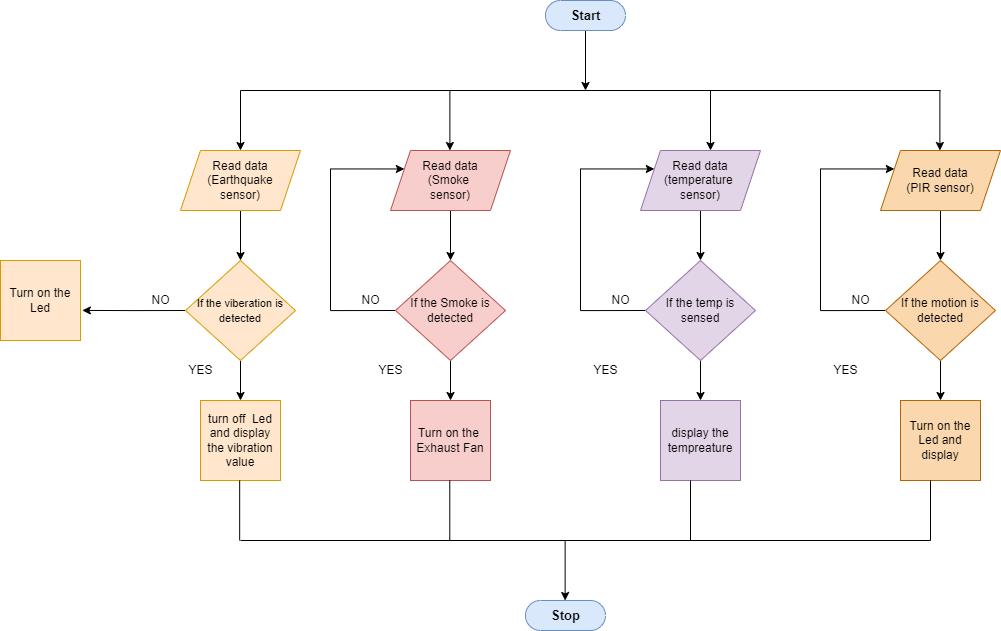

The diagram above was exported from draw.io. Its source (the exported page's mxGraphModel, read from the mxfile embedded in the PNG):
<mxGraphModel dx="2272" dy="805" grid="1" gridSize="10" guides="1" tooltips="1" connect="1" arrows="1" fold="1" page="1" pageScale="1" pageWidth="850" pageHeight="1100" math="0" shadow="0">
  <root>
    <mxCell id="0" />
    <mxCell id="1" parent="0" />
    <mxCell id="Ger2hxI8jw80ASqDXVXg-2" style="edgeStyle=orthogonalEdgeStyle;rounded=0;orthogonalLoop=1;jettySize=auto;html=1;exitX=0.5;exitY=1;exitDx=0;exitDy=0;exitPerimeter=0;" parent="1" edge="1">
      <mxGeometry relative="1" as="geometry">
        <mxPoint x="20" y="170" as="sourcePoint" />
        <mxPoint x="20" y="170" as="targetPoint" />
      </mxGeometry>
    </mxCell>
    <mxCell id="Ger2hxI8jw80ASqDXVXg-8" style="edgeStyle=orthogonalEdgeStyle;rounded=0;orthogonalLoop=1;jettySize=auto;html=1;exitX=0.5;exitY=0.5;exitDx=0;exitDy=15;exitPerimeter=0;" parent="1" source="Ger2hxI8jw80ASqDXVXg-3" edge="1">
      <mxGeometry relative="1" as="geometry">
        <mxPoint x="385" y="120" as="targetPoint" />
      </mxGeometry>
    </mxCell>
    <mxCell id="Ger2hxI8jw80ASqDXVXg-3" value="&lt;b&gt;&lt;font style=&quot;font-size: 13px&quot;&gt;Start&lt;/font&gt;&lt;/b&gt;" style="html=1;dashed=0;whitespace=wrap;shape=mxgraph.dfd.start;fillColor=#dae8fc;strokeColor=#6c8ebf;" parent="1" vertex="1">
      <mxGeometry x="345" y="30" width="80" height="30" as="geometry" />
    </mxCell>
    <mxCell id="Ger2hxI8jw80ASqDXVXg-7" value="" style="endArrow=none;html=1;rounded=0;" parent="1" edge="1">
      <mxGeometry width="50" height="50" relative="1" as="geometry">
        <mxPoint x="40" y="120" as="sourcePoint" />
        <mxPoint x="740" y="120" as="targetPoint" />
      </mxGeometry>
    </mxCell>
    <mxCell id="Ger2hxI8jw80ASqDXVXg-18" style="edgeStyle=orthogonalEdgeStyle;rounded=0;orthogonalLoop=1;jettySize=auto;html=1;exitX=0.5;exitY=1;exitDx=0;exitDy=0;entryX=0.5;entryY=0;entryDx=0;entryDy=0;" parent="1" source="Ger2hxI8jw80ASqDXVXg-11" target="Ger2hxI8jw80ASqDXVXg-14" edge="1">
      <mxGeometry relative="1" as="geometry" />
    </mxCell>
    <mxCell id="x-eNUhzRDecbB24bW5mY-3" style="edgeStyle=orthogonalEdgeStyle;rounded=0;orthogonalLoop=1;jettySize=auto;html=1;exitX=0;exitY=0.5;exitDx=0;exitDy=0;entryX=1.023;entryY=0.624;entryDx=0;entryDy=0;entryPerimeter=0;fontSize=11;" edge="1" parent="1" source="Ger2hxI8jw80ASqDXVXg-11" target="x-eNUhzRDecbB24bW5mY-2">
      <mxGeometry relative="1" as="geometry" />
    </mxCell>
    <mxCell id="Ger2hxI8jw80ASqDXVXg-11" value="&lt;font style=&quot;font-size: 11px&quot;&gt;If the viberation is detected&lt;/font&gt;" style="rhombus;whiteSpace=wrap;html=1;fillColor=#ffe6cc;strokeColor=#d79b00;" parent="1" vertex="1">
      <mxGeometry x="-15" y="290" width="110" height="100" as="geometry" />
    </mxCell>
    <mxCell id="Ger2hxI8jw80ASqDXVXg-12" style="edgeStyle=orthogonalEdgeStyle;rounded=0;orthogonalLoop=1;jettySize=auto;html=1;exitX=0.5;exitY=1;exitDx=0;exitDy=0;entryX=0.5;entryY=0;entryDx=0;entryDy=0;" parent="1" source="Ger2hxI8jw80ASqDXVXg-13" target="Ger2hxI8jw80ASqDXVXg-11" edge="1">
      <mxGeometry relative="1" as="geometry" />
    </mxCell>
    <mxCell id="Ger2hxI8jw80ASqDXVXg-13" value="Read data&lt;br&gt;(Earthquake&lt;br&gt;sensor)" style="shape=parallelogram;perimeter=parallelogramPerimeter;whiteSpace=wrap;html=1;fixedSize=1;fillColor=#ffe6cc;strokeColor=#d79b00;" parent="1" vertex="1">
      <mxGeometry x="-20" y="180" width="120" height="60" as="geometry" />
    </mxCell>
    <mxCell id="Ger2hxI8jw80ASqDXVXg-14" value="turn off&amp;nbsp; Led and display the vibration value" style="whiteSpace=wrap;html=1;aspect=fixed;fillColor=#ffe6cc;strokeColor=#d79b00;" parent="1" vertex="1">
      <mxGeometry y="430" width="80" height="80" as="geometry" />
    </mxCell>
    <mxCell id="Ger2hxI8jw80ASqDXVXg-16" value="NO" style="text;html=1;align=center;verticalAlign=middle;resizable=0;points=[];autosize=1;strokeColor=none;fillColor=none;" parent="1" vertex="1">
      <mxGeometry x="-55" y="320" width="30" height="20" as="geometry" />
    </mxCell>
    <mxCell id="Ger2hxI8jw80ASqDXVXg-19" value="YES" style="text;html=1;align=center;verticalAlign=middle;resizable=0;points=[];autosize=1;strokeColor=none;fillColor=none;" parent="1" vertex="1">
      <mxGeometry x="-20" y="390" width="40" height="20" as="geometry" />
    </mxCell>
    <mxCell id="Ger2hxI8jw80ASqDXVXg-20" value="" style="endArrow=classic;html=1;rounded=0;" parent="1" edge="1">
      <mxGeometry width="50" height="50" relative="1" as="geometry">
        <mxPoint x="40" y="120" as="sourcePoint" />
        <mxPoint x="40" y="180" as="targetPoint" />
      </mxGeometry>
    </mxCell>
    <mxCell id="Ger2hxI8jw80ASqDXVXg-22" style="edgeStyle=orthogonalEdgeStyle;rounded=0;orthogonalLoop=1;jettySize=auto;html=1;exitX=0;exitY=0.5;exitDx=0;exitDy=0;entryX=0;entryY=0.25;entryDx=0;entryDy=0;" parent="1" source="Ger2hxI8jw80ASqDXVXg-23" target="Ger2hxI8jw80ASqDXVXg-25" edge="1">
      <mxGeometry relative="1" as="geometry">
        <Array as="points">
          <mxPoint x="130" y="340" />
          <mxPoint x="130" y="199" />
        </Array>
      </mxGeometry>
    </mxCell>
    <mxCell id="Ger2hxI8jw80ASqDXVXg-29" style="edgeStyle=orthogonalEdgeStyle;rounded=0;orthogonalLoop=1;jettySize=auto;html=1;exitX=0.5;exitY=1;exitDx=0;exitDy=0;entryX=0.5;entryY=0;entryDx=0;entryDy=0;" parent="1" source="Ger2hxI8jw80ASqDXVXg-23" target="Ger2hxI8jw80ASqDXVXg-26" edge="1">
      <mxGeometry relative="1" as="geometry" />
    </mxCell>
    <mxCell id="Ger2hxI8jw80ASqDXVXg-23" value="If the Smoke is detected" style="rhombus;whiteSpace=wrap;html=1;fillColor=#f8cecc;strokeColor=#b85450;" parent="1" vertex="1">
      <mxGeometry x="195" y="290" width="110" height="100" as="geometry" />
    </mxCell>
    <mxCell id="Ger2hxI8jw80ASqDXVXg-24" style="edgeStyle=orthogonalEdgeStyle;rounded=0;orthogonalLoop=1;jettySize=auto;html=1;exitX=0.5;exitY=1;exitDx=0;exitDy=0;entryX=0.5;entryY=0;entryDx=0;entryDy=0;" parent="1" source="Ger2hxI8jw80ASqDXVXg-25" target="Ger2hxI8jw80ASqDXVXg-23" edge="1">
      <mxGeometry relative="1" as="geometry" />
    </mxCell>
    <mxCell id="Ger2hxI8jw80ASqDXVXg-25" value="Read data&lt;br&gt;(Smoke&amp;nbsp;&lt;br&gt;sensor)" style="shape=parallelogram;perimeter=parallelogramPerimeter;whiteSpace=wrap;html=1;fixedSize=1;fillColor=#f8cecc;strokeColor=#b85450;" parent="1" vertex="1">
      <mxGeometry x="190" y="180" width="120" height="60" as="geometry" />
    </mxCell>
    <mxCell id="Ger2hxI8jw80ASqDXVXg-26" value="Turn on the&amp;nbsp; Exhaust Fan" style="whiteSpace=wrap;html=1;aspect=fixed;fillColor=#f8cecc;strokeColor=#b85450;" parent="1" vertex="1">
      <mxGeometry x="210" y="430" width="80" height="80" as="geometry" />
    </mxCell>
    <mxCell id="Ger2hxI8jw80ASqDXVXg-27" value="YES" style="text;html=1;align=center;verticalAlign=middle;resizable=0;points=[];autosize=1;strokeColor=none;fillColor=none;" parent="1" vertex="1">
      <mxGeometry x="170" y="390" width="40" height="20" as="geometry" />
    </mxCell>
    <mxCell id="Ger2hxI8jw80ASqDXVXg-28" value="NO" style="text;html=1;align=center;verticalAlign=middle;resizable=0;points=[];autosize=1;strokeColor=none;fillColor=none;" parent="1" vertex="1">
      <mxGeometry x="155" y="320" width="30" height="20" as="geometry" />
    </mxCell>
    <mxCell id="Ger2hxI8jw80ASqDXVXg-30" value="" style="endArrow=classic;html=1;rounded=0;" parent="1" edge="1">
      <mxGeometry width="50" height="50" relative="1" as="geometry">
        <mxPoint x="249.38" y="120" as="sourcePoint" />
        <mxPoint x="249.38" y="180" as="targetPoint" />
      </mxGeometry>
    </mxCell>
    <mxCell id="Ger2hxI8jw80ASqDXVXg-32" style="edgeStyle=orthogonalEdgeStyle;rounded=0;orthogonalLoop=1;jettySize=auto;html=1;exitX=0;exitY=0.5;exitDx=0;exitDy=0;entryX=0;entryY=0.25;entryDx=0;entryDy=0;" parent="1" source="Ger2hxI8jw80ASqDXVXg-33" target="Ger2hxI8jw80ASqDXVXg-35" edge="1">
      <mxGeometry relative="1" as="geometry">
        <Array as="points">
          <mxPoint x="380" y="340" />
          <mxPoint x="380" y="199" />
        </Array>
      </mxGeometry>
    </mxCell>
    <mxCell id="Ger2hxI8jw80ASqDXVXg-39" style="edgeStyle=orthogonalEdgeStyle;rounded=0;orthogonalLoop=1;jettySize=auto;html=1;exitX=0.5;exitY=1;exitDx=0;exitDy=0;entryX=0.5;entryY=0;entryDx=0;entryDy=0;" parent="1" source="Ger2hxI8jw80ASqDXVXg-33" target="Ger2hxI8jw80ASqDXVXg-36" edge="1">
      <mxGeometry relative="1" as="geometry" />
    </mxCell>
    <mxCell id="Ger2hxI8jw80ASqDXVXg-33" value="If the temp is sensed" style="rhombus;whiteSpace=wrap;html=1;fillColor=#e1d5e7;strokeColor=#9673a6;" parent="1" vertex="1">
      <mxGeometry x="445" y="290" width="110" height="100" as="geometry" />
    </mxCell>
    <mxCell id="Ger2hxI8jw80ASqDXVXg-34" style="edgeStyle=orthogonalEdgeStyle;rounded=0;orthogonalLoop=1;jettySize=auto;html=1;exitX=0.5;exitY=1;exitDx=0;exitDy=0;entryX=0.5;entryY=0;entryDx=0;entryDy=0;" parent="1" source="Ger2hxI8jw80ASqDXVXg-35" target="Ger2hxI8jw80ASqDXVXg-33" edge="1">
      <mxGeometry relative="1" as="geometry" />
    </mxCell>
    <mxCell id="Ger2hxI8jw80ASqDXVXg-35" value="Read data&lt;br&gt;(temperature&amp;nbsp;&lt;br&gt;sensor)" style="shape=parallelogram;perimeter=parallelogramPerimeter;whiteSpace=wrap;html=1;fixedSize=1;fillColor=#e1d5e7;strokeColor=#9673a6;" parent="1" vertex="1">
      <mxGeometry x="440" y="180" width="120" height="60" as="geometry" />
    </mxCell>
    <mxCell id="Ger2hxI8jw80ASqDXVXg-36" value="display the tempreature" style="whiteSpace=wrap;html=1;aspect=fixed;fillColor=#e1d5e7;strokeColor=#9673a6;" parent="1" vertex="1">
      <mxGeometry x="460" y="430" width="80" height="80" as="geometry" />
    </mxCell>
    <mxCell id="Ger2hxI8jw80ASqDXVXg-37" value="YES" style="text;html=1;align=center;verticalAlign=middle;resizable=0;points=[];autosize=1;strokeColor=none;fillColor=none;" parent="1" vertex="1">
      <mxGeometry x="385" y="390" width="40" height="20" as="geometry" />
    </mxCell>
    <mxCell id="Ger2hxI8jw80ASqDXVXg-38" value="NO" style="text;html=1;align=center;verticalAlign=middle;resizable=0;points=[];autosize=1;strokeColor=none;fillColor=none;" parent="1" vertex="1">
      <mxGeometry x="405" y="320" width="30" height="20" as="geometry" />
    </mxCell>
    <mxCell id="Ger2hxI8jw80ASqDXVXg-40" value="" style="endArrow=classic;html=1;rounded=0;" parent="1" edge="1">
      <mxGeometry width="50" height="50" relative="1" as="geometry">
        <mxPoint x="510.0000000000001" y="120" as="sourcePoint" />
        <mxPoint x="510.0000000000001" y="180" as="targetPoint" />
      </mxGeometry>
    </mxCell>
    <mxCell id="Ger2hxI8jw80ASqDXVXg-50" style="edgeStyle=orthogonalEdgeStyle;rounded=0;orthogonalLoop=1;jettySize=auto;html=1;exitX=0;exitY=0.5;exitDx=0;exitDy=0;entryX=0;entryY=0.25;entryDx=0;entryDy=0;" parent="1" source="Ger2hxI8jw80ASqDXVXg-52" target="Ger2hxI8jw80ASqDXVXg-54" edge="1">
      <mxGeometry relative="1" as="geometry">
        <Array as="points">
          <mxPoint x="620" y="340" />
          <mxPoint x="620" y="199" />
        </Array>
      </mxGeometry>
    </mxCell>
    <mxCell id="Ger2hxI8jw80ASqDXVXg-51" style="edgeStyle=orthogonalEdgeStyle;rounded=0;orthogonalLoop=1;jettySize=auto;html=1;exitX=0.5;exitY=1;exitDx=0;exitDy=0;entryX=0.5;entryY=0;entryDx=0;entryDy=0;" parent="1" source="Ger2hxI8jw80ASqDXVXg-52" target="Ger2hxI8jw80ASqDXVXg-55" edge="1">
      <mxGeometry relative="1" as="geometry" />
    </mxCell>
    <mxCell id="Ger2hxI8jw80ASqDXVXg-52" value="If the motion is detected" style="rhombus;whiteSpace=wrap;html=1;fillColor=#fad7ac;strokeColor=#b46504;" parent="1" vertex="1">
      <mxGeometry x="685" y="290" width="110" height="100" as="geometry" />
    </mxCell>
    <mxCell id="Ger2hxI8jw80ASqDXVXg-53" style="edgeStyle=orthogonalEdgeStyle;rounded=0;orthogonalLoop=1;jettySize=auto;html=1;exitX=0.5;exitY=1;exitDx=0;exitDy=0;entryX=0.5;entryY=0;entryDx=0;entryDy=0;" parent="1" source="Ger2hxI8jw80ASqDXVXg-54" target="Ger2hxI8jw80ASqDXVXg-52" edge="1">
      <mxGeometry relative="1" as="geometry" />
    </mxCell>
    <mxCell id="Ger2hxI8jw80ASqDXVXg-54" value="Read data&lt;br&gt;(PIR&amp;nbsp;sensor)" style="shape=parallelogram;perimeter=parallelogramPerimeter;whiteSpace=wrap;html=1;fixedSize=1;fillColor=#fad7ac;strokeColor=#b46504;" parent="1" vertex="1">
      <mxGeometry x="680" y="180" width="120" height="60" as="geometry" />
    </mxCell>
    <mxCell id="Ger2hxI8jw80ASqDXVXg-55" value="Turn on the Led and display" style="whiteSpace=wrap;html=1;aspect=fixed;fillColor=#fad7ac;strokeColor=#b46504;" parent="1" vertex="1">
      <mxGeometry x="700" y="430" width="80" height="80" as="geometry" />
    </mxCell>
    <mxCell id="Ger2hxI8jw80ASqDXVXg-56" value="YES" style="text;html=1;align=center;verticalAlign=middle;resizable=0;points=[];autosize=1;strokeColor=none;fillColor=none;" parent="1" vertex="1">
      <mxGeometry x="625" y="390" width="40" height="20" as="geometry" />
    </mxCell>
    <mxCell id="Ger2hxI8jw80ASqDXVXg-57" value="NO" style="text;html=1;align=center;verticalAlign=middle;resizable=0;points=[];autosize=1;strokeColor=none;fillColor=none;" parent="1" vertex="1">
      <mxGeometry x="645" y="320" width="30" height="20" as="geometry" />
    </mxCell>
    <mxCell id="Ger2hxI8jw80ASqDXVXg-58" value="" style="endArrow=classic;html=1;rounded=0;" parent="1" edge="1">
      <mxGeometry width="50" height="50" relative="1" as="geometry">
        <mxPoint x="739.38" y="120" as="sourcePoint" />
        <mxPoint x="739.38" y="180" as="targetPoint" />
      </mxGeometry>
    </mxCell>
    <mxCell id="Ger2hxI8jw80ASqDXVXg-60" value="" style="endArrow=none;html=1;rounded=0;" parent="1" edge="1">
      <mxGeometry width="50" height="50" relative="1" as="geometry">
        <mxPoint x="39.17" y="570" as="sourcePoint" />
        <mxPoint x="39.17" y="510" as="targetPoint" />
      </mxGeometry>
    </mxCell>
    <mxCell id="Ger2hxI8jw80ASqDXVXg-62" value="" style="endArrow=none;html=1;rounded=0;" parent="1" edge="1">
      <mxGeometry width="50" height="50" relative="1" as="geometry">
        <mxPoint x="730.0000000000001" y="570" as="sourcePoint" />
        <mxPoint x="730.0000000000001" y="510" as="targetPoint" />
      </mxGeometry>
    </mxCell>
    <mxCell id="Ger2hxI8jw80ASqDXVXg-63" value="" style="endArrow=none;html=1;rounded=0;" parent="1" edge="1">
      <mxGeometry width="50" height="50" relative="1" as="geometry">
        <mxPoint x="490.00000000000006" y="570" as="sourcePoint" />
        <mxPoint x="490.00000000000006" y="510" as="targetPoint" />
      </mxGeometry>
    </mxCell>
    <mxCell id="Ger2hxI8jw80ASqDXVXg-64" value="" style="endArrow=none;html=1;rounded=0;" parent="1" edge="1">
      <mxGeometry width="50" height="50" relative="1" as="geometry">
        <mxPoint x="249.29000000000008" y="570" as="sourcePoint" />
        <mxPoint x="249.29000000000008" y="510" as="targetPoint" />
      </mxGeometry>
    </mxCell>
    <mxCell id="Ger2hxI8jw80ASqDXVXg-65" value="&lt;font style=&quot;font-size: 13px&quot;&gt;&lt;b&gt;Stop&lt;/b&gt;&lt;/font&gt;" style="html=1;dashed=0;whitespace=wrap;shape=mxgraph.dfd.start;fillColor=#dae8fc;strokeColor=#6c8ebf;" parent="1" vertex="1">
      <mxGeometry x="325" y="630" width="80" height="30" as="geometry" />
    </mxCell>
    <mxCell id="Ger2hxI8jw80ASqDXVXg-67" style="edgeStyle=orthogonalEdgeStyle;rounded=0;orthogonalLoop=1;jettySize=auto;html=1;exitX=0.5;exitY=0.5;exitDx=0;exitDy=15;exitPerimeter=0;" parent="1" edge="1">
      <mxGeometry relative="1" as="geometry">
        <mxPoint x="364.64000000000004" y="630" as="targetPoint" />
        <mxPoint x="364.64000000000004" y="570" as="sourcePoint" />
      </mxGeometry>
    </mxCell>
    <mxCell id="x-eNUhzRDecbB24bW5mY-2" value="&lt;font style=&quot;font-size: 12px&quot;&gt;Turn on the Led&lt;/font&gt;" style="whiteSpace=wrap;html=1;aspect=fixed;fontSize=11;fillColor=#ffe6cc;strokeColor=#d79b00;" vertex="1" parent="1">
      <mxGeometry x="-200" y="290" width="80" height="80" as="geometry" />
    </mxCell>
    <mxCell id="x-eNUhzRDecbB24bW5mY-4" value="" style="endArrow=none;html=1;rounded=0;" edge="1" parent="1">
      <mxGeometry width="50" height="50" relative="1" as="geometry">
        <mxPoint x="40" y="570" as="sourcePoint" />
        <mxPoint x="730" y="570" as="targetPoint" />
      </mxGeometry>
    </mxCell>
  </root>
</mxGraphModel>